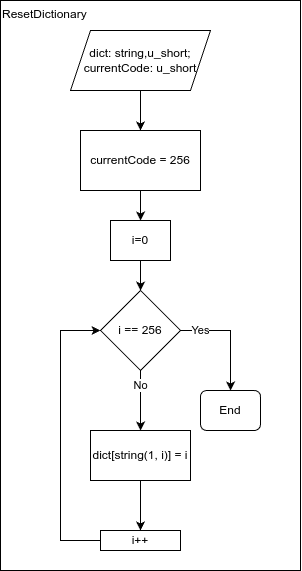

The diagram above was exported from draw.io. Its source (the exported page's mxGraphModel, read from the mxfile embedded in the PNG):
<mxGraphModel dx="1311" dy="913" grid="1" gridSize="10" guides="1" tooltips="1" connect="1" arrows="1" fold="1" page="1" pageScale="1" pageWidth="827" pageHeight="1169" math="0" shadow="0">
  <root>
    <mxCell id="0" />
    <mxCell id="1" parent="0" />
    <mxCell id="2" value="" style="group" vertex="1" connectable="0" parent="1">
      <mxGeometry x="920" y="40" width="300" height="570" as="geometry" />
    </mxCell>
    <mxCell id="3" value="ResetDictionary" style="rounded=0;whiteSpace=wrap;html=1;fillColor=none;align=left;verticalAlign=top;" vertex="1" parent="2">
      <mxGeometry width="300" height="570" as="geometry" />
    </mxCell>
    <mxCell id="4" value="" style="edgeStyle=orthogonalEdgeStyle;rounded=0;orthogonalLoop=1;jettySize=auto;html=1;" edge="1" parent="2" source="5" target="7">
      <mxGeometry relative="1" as="geometry" />
    </mxCell>
    <mxCell id="5" value="currentCode = 256" style="rounded=0;whiteSpace=wrap;html=1;" vertex="1" parent="2">
      <mxGeometry x="80" y="130" width="120" height="60" as="geometry" />
    </mxCell>
    <mxCell id="6" value="" style="edgeStyle=orthogonalEdgeStyle;rounded=0;orthogonalLoop=1;jettySize=auto;html=1;" edge="1" parent="2" source="7" target="10">
      <mxGeometry relative="1" as="geometry" />
    </mxCell>
    <mxCell id="7" value="i=0" style="whiteSpace=wrap;html=1;rounded=0;" vertex="1" parent="2">
      <mxGeometry x="110" y="220" width="60" height="40" as="geometry" />
    </mxCell>
    <mxCell id="8" value="Yes" style="edgeStyle=orthogonalEdgeStyle;rounded=0;orthogonalLoop=1;jettySize=auto;html=1;" edge="1" parent="2" source="10" target="17">
      <mxGeometry x="-0.6357" relative="1" as="geometry">
        <mxPoint x="230" y="390" as="targetPoint" />
        <mxPoint as="offset" />
      </mxGeometry>
    </mxCell>
    <mxCell id="9" value="No" style="edgeStyle=orthogonalEdgeStyle;rounded=0;orthogonalLoop=1;jettySize=auto;html=1;" edge="1" parent="2" source="10" target="12">
      <mxGeometry x="-0.4994" relative="1" as="geometry">
        <Array as="points">
          <mxPoint x="140" y="400" />
          <mxPoint x="140" y="400" />
        </Array>
        <mxPoint as="offset" />
      </mxGeometry>
    </mxCell>
    <mxCell id="10" value="i == 256" style="rhombus;whiteSpace=wrap;html=1;rounded=0;" vertex="1" parent="2">
      <mxGeometry x="100" y="290" width="80" height="80" as="geometry" />
    </mxCell>
    <mxCell id="11" value="" style="edgeStyle=orthogonalEdgeStyle;rounded=0;orthogonalLoop=1;jettySize=auto;html=1;" edge="1" parent="2" source="12" target="14">
      <mxGeometry relative="1" as="geometry" />
    </mxCell>
    <mxCell id="12" value="dict[string(1, i)] = i" style="whiteSpace=wrap;html=1;rounded=0;" vertex="1" parent="2">
      <mxGeometry x="90" y="430" width="100" height="50" as="geometry" />
    </mxCell>
    <mxCell id="13" style="edgeStyle=orthogonalEdgeStyle;rounded=0;orthogonalLoop=1;jettySize=auto;html=1;entryX=0;entryY=0.5;entryDx=0;entryDy=0;" edge="1" parent="2" source="14" target="10">
      <mxGeometry relative="1" as="geometry">
        <Array as="points">
          <mxPoint x="60" y="540" />
          <mxPoint x="60" y="330" />
        </Array>
      </mxGeometry>
    </mxCell>
    <mxCell id="14" value="i++" style="whiteSpace=wrap;html=1;rounded=0;" vertex="1" parent="2">
      <mxGeometry x="100" y="530" width="80" height="20" as="geometry" />
    </mxCell>
    <mxCell id="15" value="" style="edgeStyle=orthogonalEdgeStyle;rounded=0;orthogonalLoop=1;jettySize=auto;html=1;" edge="1" parent="2" source="16" target="5">
      <mxGeometry relative="1" as="geometry" />
    </mxCell>
    <mxCell id="16" value="dict: string,u_short;&lt;div&gt;currentCode: u_short&lt;/div&gt;" style="shape=parallelogram;perimeter=parallelogramPerimeter;whiteSpace=wrap;html=1;fixedSize=1;" vertex="1" parent="2">
      <mxGeometry x="70" y="30" width="140" height="60" as="geometry" />
    </mxCell>
    <mxCell id="17" value="End" style="rounded=1;whiteSpace=wrap;html=1;" vertex="1" parent="2">
      <mxGeometry x="200" y="390" width="60" height="40" as="geometry" />
    </mxCell>
  </root>
</mxGraphModel>